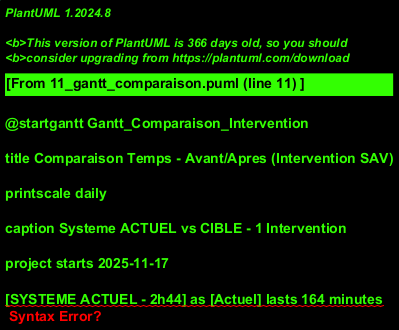

The diagram above was rendered by PlantUML. Its source (embedded in the PNG):
@startgantt Gantt_Comparaison_Intervention

title Comparaison Temps - Avant/Apres (Intervention SAV)

printscale daily

caption Systeme ACTUEL vs CIBLE - 1 Intervention

project starts 2025-11-17

[SYSTEME ACTUEL - 2h44] as [Actuel] lasts 164 minutes
[Actuel] is colored in Red

[Preparation tournee] as [A1] lasts 15 minutes
[A1] is colored in LightCoral
[A1] starts at [Actuel]'s start

[Deplacement client] as [A2] lasts 20 minutes
[A2] is colored in LightCoral
[A2] starts at [A1]'s end

[Appel Clothilde (infos)] as [A3] lasts 5 minutes
[A3] is colored in Orange
[A3] starts at [A2]'s end

[Intervention technique] as [A4] lasts 90 minutes
[A4] is colored in LightGreen
[A4] starts at [A3]'s end

[CERFA papier (remplir)] as [A5] lasts 12 minutes
[A5] is colored in Red
[A5] starts at [A4]'s end

[Photos tel perso] as [A6] lasts 5 minutes
[A6] is colored in Orange
[A6] starts at [A5]'s end

[Signature papier] as [A7] lasts 2 minutes
[A7] is colored in LightCoral
[A7] starts at [A6]'s end

[Retour â†’ scan CERFA] as [A8] lasts 15 minutes
[A8] is colored in Red
[A8] starts at [A7]'s end

-- VERSUS --

[SYSTEME CIBLE - 1h58] as [Cible] lasts 118 minutes
[Cible] is colored in LightGreen
[Cible] starts at [Actuel]'s start

[Preparation tournee] as [C1] lasts 10 minutes
[C1] is colored in LightGreen
[C1] starts at [Cible]'s start

[Deplacement (optimise)] as [C2] lasts 18 minutes
[C2] is colored in LightGreen
[C2] starts at [C1]'s end

[Intervention technique] as [C3] lasts 90 minutes
[C3] is colored in LightGreen
[C3] starts at [C2]'s end

-- Pointage GPS auto arrivee --
-- (pas de temps perdu) --

[Rapport digital app] as [C4] lasts 3 minutes
[C4] is colored in LightGreen
[C4] starts at [C3]'s end

-- Photos integrees --
-- Signature electronique --
-- Email client auto --

-- Pointage GPS auto depart --

[Sync cloud (auto)] as [C5] lasts 30 seconds
[C5] is colored in LightGreen
[C5] starts at [C4]'s end

@endgantt